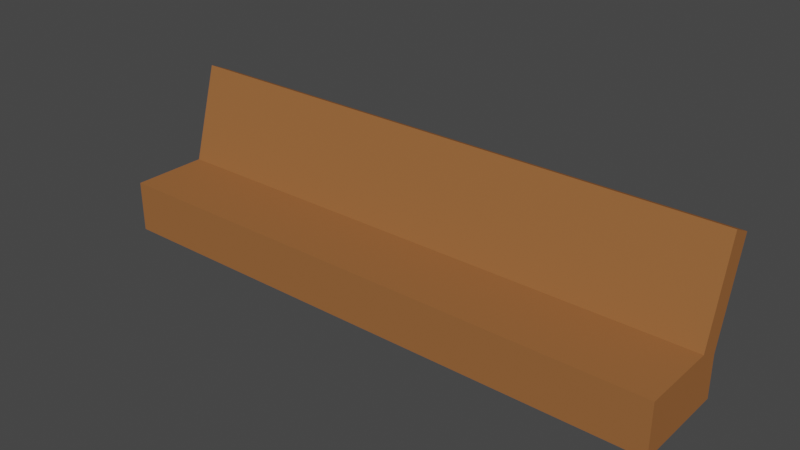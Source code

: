# Source: Chair.blend  (saved by Blender 2.83.18; exported with 4.5.12 LTS)
import bpy
from mathutils import Matrix  # noqa: F401  (used for matrix-valued properties, if any)

bpy.ops.wm.read_factory_settings(use_empty=True)
scene = bpy.context.scene
scene.name = 'Scene'

# ---- collections
col_collection = bpy.data.collections.new('Collection'); scene.collection.children.link(col_collection)

# ---- materials (node trees are filled in below, after node groups)
mat_wood = bpy.data.materials.new('Wood')
mat_wood.alpha_threshold = 0.0
mat_wood.use_transparent_shadow = False
mat_wood.line_color = (0.0, 0.0, 0.0, 1.0)

# ---- material node trees
mat_wood.use_nodes = True; mat_wood.node_tree.nodes.clear()
_N = mat_wood.node_tree.nodes; _L = mat_wood.node_tree.links
n0 = _N.new('ShaderNodeOutputMaterial'); n0.name = 'Material Output'; n0.location = (300, 300)
n1 = _N.new('ShaderNodeBsdfPrincipled'); n1.name = 'Principled BSDF'; n1.location = (10, 300)
n1.distribution = 'GGX'
n1.subsurface_method = 'BURLEY'
n1.inputs[0].default_value = (0.3424, 0.1373, 0.04807, 1.0)
n1.inputs[1].default_value = 0.08974
n1.inputs[2].default_value = 0.8103
n1.inputs[3].default_value = 1.45
n1.inputs[13].default_value = 0.0
n1.inputs[27].default_value = (0.0, 0.0, 0.0, 1.0)
n1.inputs[28].default_value = 1.0
_L.new(n1.outputs[0], n0.inputs[0])
n0.is_active_output = True

# ---- world
world_world = bpy.data.worlds.new('World'); scene.world = world_world
world_world.use_nodes = True; world_world.node_tree.nodes.clear()
_N = world_world.node_tree.nodes; _L = world_world.node_tree.links
n0 = _N.new('ShaderNodeOutputWorld'); n0.name = 'World Output'; n0.location = (300, 300)
n1 = _N.new('ShaderNodeBackground'); n1.name = 'Background'; n1.location = (10, 300)
n1.inputs[0].default_value = (0.05088, 0.05088, 0.05088, 1.0)
_L.new(n1.outputs[0], n0.inputs[0])
n0.is_active_output = True
world_world.color = (0.05088, 0.05088, 0.05088)
world_world.use_sun_shadow = False
world_world.sun_shadow_jitter_overblur = 0.0

# ---- meshes
me_cube = bpy.data.meshes.new('Cube')
me_cube.from_pydata([(6.833, 1.391, 1.238), (6.833, 0.8163, -1.065), (6.833, -1.245, -1.065), (0.0, 0.8163, -1.065), (0.0, -1.245, -1.065), (0.0, 1.391, 1.238), (6.833, 0.8076, -0.3631), (6.833, -1.245, -0.2015), (6.833, 0.9626, 1.398), (0.0, 0.8076, -0.3631), (0.0, -1.245, -0.2015), (0.0, 0.9626, 1.398), (6.833, 0.3793, -0.2029), (0.0, 0.3814, -0.2037)], [], [(1, 6, 12, 7, 2), (8, 0, 5, 11), (1, 3, 9, 6), (2, 7, 10, 4), (1, 2, 4, 3), (6, 0, 8, 12), (12, 8, 11, 13), (12, 13, 10, 7), (6, 9, 5, 0)])
_uv = me_cube.uv_layers.new(name='UVMap')
_uv.uv.foreach_set('vector', [0.0, 0.0, 0.5, 0.5, 0.5, 0.625, 0.5, 0.75, 0.0, 0.0, 0.625, 0.625, 0.625, 0.5, 0.0, 0.0, 0.0, 0.0, 0.0, 0.0, 0.0, 0.0, 0.0, 0.0, 0.5, 0.5, 0.0, 0.0, 0.5, 0.75, 0.0, 0.0, 0.0, 0.0, 0.0, 0.0, 0.0, 0.0, 0.0, 0.0, 0.0, 0.0, 0.5, 0.5, 0.625, 0.5, 0.625, 0.625, 0.5, 0.625, 0.5, 0.625, 0.625, 0.625, 0.0, 0.0, 0.0, 0.0, 0.5, 0.625, 0.0, 0.0, 0.0, 0.0, 0.5, 0.75, 0.5, 0.5, 0.0, 0.0, 0.0, 0.0, 0.625, 0.5])
me_cube.materials.append(mat_wood)
me_cube.use_remesh_preserve_volume = False
me_cube.use_remesh_preserve_attributes = False
me_cube.use_mirror_vertex_groups = False
me_cube.update()

# ---- objects
ob_cube = bpy.data.objects.new('Cube', me_cube)

# ---- transforms, parenting, visibility, modifiers, constraints
ob_cube.location = (0.0, 0.0, 0.0)
ob_cube.scale = (0.8849, 1.0, 1.265)
ob_cube.lock_rotations_4d = False
ob_cube.empty_display_type = 'ARROWS'
ob_cube.lineart.crease_threshold = 0.0
_m = ob_cube.modifiers.new('Mirror', 'MIRROR')
_m.use_clip = True

# ---- collection membership
col_collection.objects.link(ob_cube)

# ---- scene / render settings (as saved in the file)
scene.frame_start = 1; scene.frame_end = 250; scene.frame_set(1)
scene.render.engine = 'BLENDER_EEVEE_NEXT'
scene.cycles.use_denoising = False
scene.cycles.samples = 128
scene.cycles.sampling_pattern = 'TABULATED_SOBOL'
scene.cycles.use_adaptive_sampling = False
scene.cycles.use_light_tree = False
scene.view_settings.view_transform = 'Filmic'
bpy.context.view_layer.update()

# ---- added for rendering (the .blend has no active camera and no usable light): camera, sun
cam_auto = bpy.data.cameras.new('AutoCamera')
cam_auto.lens = 50.0
cam_auto.sensor_width = 36.0
cam_auto.clip_end = 1000.0
ob_auto_camera = bpy.data.objects.new('AutoCamera', cam_auto)
scene.collection.objects.link(ob_auto_camera)
ob_auto_camera.location = (11.8086, -14.0973, 9.65745)
ob_auto_camera.rotation_euler = (1.09748, -7.21219e-08, 0.694738)
scene.camera = ob_auto_camera
light_auto_sun = bpy.data.lights.new('AutoSun', 'SUN')
light_auto_sun.energy = 3.0
light_auto_sun.angle = 0.0523599
ob_auto_sun = bpy.data.objects.new('AutoSun', light_auto_sun)
scene.collection.objects.link(ob_auto_sun)
ob_auto_sun.rotation_euler = (0.872665, 0.174533, 0.523599)
bpy.context.view_layer.update()
